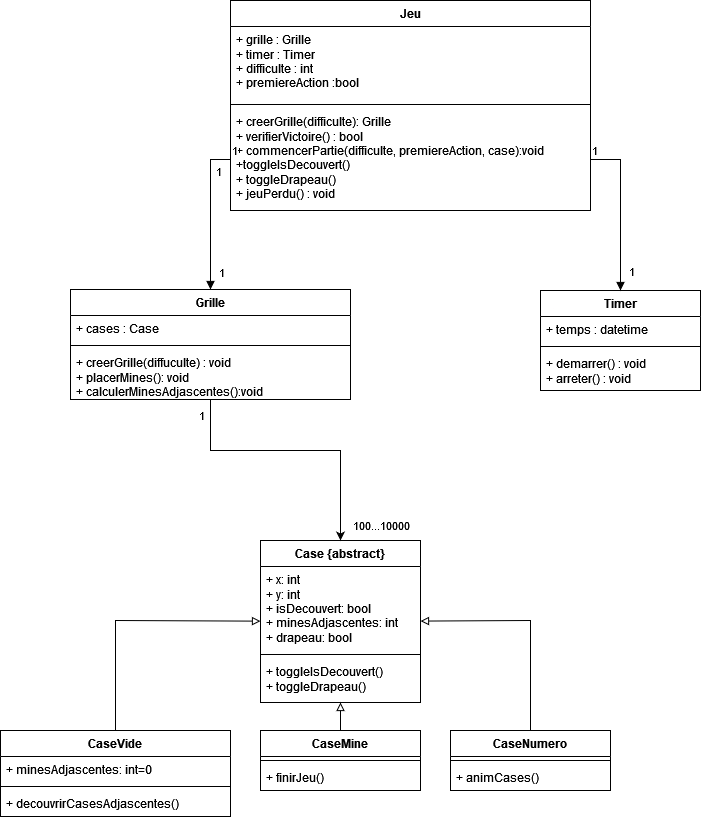

The diagram above was exported from draw.io. Its source (the exported page's mxGraphModel, read from the mxfile embedded in the PNG):
<mxGraphModel dx="1434" dy="782" grid="1" gridSize="10" guides="1" tooltips="1" connect="1" arrows="1" fold="1" page="1" pageScale="1" pageWidth="827" pageHeight="1169" math="0" shadow="0">
  <root>
    <mxCell id="0" />
    <mxCell id="1" parent="0" />
    <mxCell id="tn9Tdmkz6UsjlJNakM-1-5" value="Case {abstract}" style="swimlane;fontStyle=1;align=center;verticalAlign=top;childLayout=stackLayout;horizontal=1;startSize=26;horizontalStack=0;resizeParent=1;resizeParentMax=0;resizeLast=0;collapsible=1;marginBottom=0;whiteSpace=wrap;html=1;" vertex="1" parent="1">
      <mxGeometry x="320" y="750" width="160" height="162" as="geometry" />
    </mxCell>
    <mxCell id="tn9Tdmkz6UsjlJNakM-1-6" value="&lt;div&gt;+ x: int&lt;/div&gt;&lt;div&gt;+ y: int&lt;/div&gt;&lt;div&gt;+ isDecouvert: bool&lt;br&gt;&lt;/div&gt;&lt;div&gt;+ minesAdjascentes: int&lt;br&gt;&lt;/div&gt;&lt;div&gt;+ drapeau: bool&lt;br&gt;&lt;/div&gt;" style="text;strokeColor=none;fillColor=none;align=left;verticalAlign=top;spacingLeft=4;spacingRight=4;overflow=hidden;rotatable=0;points=[[0,0.5],[1,0.5]];portConstraint=eastwest;whiteSpace=wrap;html=1;" vertex="1" parent="tn9Tdmkz6UsjlJNakM-1-5">
      <mxGeometry y="26" width="160" height="84" as="geometry" />
    </mxCell>
    <mxCell id="tn9Tdmkz6UsjlJNakM-1-7" value="" style="line;strokeWidth=1;fillColor=none;align=left;verticalAlign=middle;spacingTop=-1;spacingLeft=3;spacingRight=3;rotatable=0;labelPosition=right;points=[];portConstraint=eastwest;strokeColor=inherit;" vertex="1" parent="tn9Tdmkz6UsjlJNakM-1-5">
      <mxGeometry y="110" width="160" height="8" as="geometry" />
    </mxCell>
    <mxCell id="tn9Tdmkz6UsjlJNakM-1-8" value="&lt;div&gt;+ toggleIsDecouvert()&lt;/div&gt;&lt;div&gt;+ toggleDrapeau()&lt;br&gt;&lt;/div&gt;" style="text;strokeColor=none;fillColor=none;align=left;verticalAlign=top;spacingLeft=4;spacingRight=4;overflow=hidden;rotatable=0;points=[[0,0.5],[1,0.5]];portConstraint=eastwest;whiteSpace=wrap;html=1;" vertex="1" parent="tn9Tdmkz6UsjlJNakM-1-5">
      <mxGeometry y="118" width="160" height="44" as="geometry" />
    </mxCell>
    <mxCell id="tn9Tdmkz6UsjlJNakM-1-9" value="CaseVide" style="swimlane;fontStyle=1;align=center;verticalAlign=top;childLayout=stackLayout;horizontal=1;startSize=26;horizontalStack=0;resizeParent=1;resizeParentMax=0;resizeLast=0;collapsible=1;marginBottom=0;whiteSpace=wrap;html=1;" vertex="1" parent="1">
      <mxGeometry x="60" y="940" width="230" height="86" as="geometry" />
    </mxCell>
    <mxCell id="tn9Tdmkz6UsjlJNakM-1-10" value="+ minesAdjascentes: int=0" style="text;strokeColor=none;fillColor=none;align=left;verticalAlign=top;spacingLeft=4;spacingRight=4;overflow=hidden;rotatable=0;points=[[0,0.5],[1,0.5]];portConstraint=eastwest;whiteSpace=wrap;html=1;" vertex="1" parent="tn9Tdmkz6UsjlJNakM-1-9">
      <mxGeometry y="26" width="230" height="26" as="geometry" />
    </mxCell>
    <mxCell id="tn9Tdmkz6UsjlJNakM-1-11" value="" style="line;strokeWidth=1;fillColor=none;align=left;verticalAlign=middle;spacingTop=-1;spacingLeft=3;spacingRight=3;rotatable=0;labelPosition=right;points=[];portConstraint=eastwest;strokeColor=inherit;" vertex="1" parent="tn9Tdmkz6UsjlJNakM-1-9">
      <mxGeometry y="52" width="230" height="8" as="geometry" />
    </mxCell>
    <mxCell id="tn9Tdmkz6UsjlJNakM-1-12" value="+ decouvrirCasesAdjascentes()" style="text;strokeColor=none;fillColor=none;align=left;verticalAlign=top;spacingLeft=4;spacingRight=4;overflow=hidden;rotatable=0;points=[[0,0.5],[1,0.5]];portConstraint=eastwest;whiteSpace=wrap;html=1;" vertex="1" parent="tn9Tdmkz6UsjlJNakM-1-9">
      <mxGeometry y="60" width="230" height="26" as="geometry" />
    </mxCell>
    <mxCell id="tn9Tdmkz6UsjlJNakM-1-17" value="CaseMine" style="swimlane;fontStyle=1;align=center;verticalAlign=top;childLayout=stackLayout;horizontal=1;startSize=26;horizontalStack=0;resizeParent=1;resizeParentMax=0;resizeLast=0;collapsible=1;marginBottom=0;whiteSpace=wrap;html=1;" vertex="1" parent="1">
      <mxGeometry x="320" y="940" width="160" height="60" as="geometry" />
    </mxCell>
    <mxCell id="tn9Tdmkz6UsjlJNakM-1-19" value="" style="line;strokeWidth=1;fillColor=none;align=left;verticalAlign=middle;spacingTop=-1;spacingLeft=3;spacingRight=3;rotatable=0;labelPosition=right;points=[];portConstraint=eastwest;strokeColor=inherit;" vertex="1" parent="tn9Tdmkz6UsjlJNakM-1-17">
      <mxGeometry y="26" width="160" height="8" as="geometry" />
    </mxCell>
    <mxCell id="tn9Tdmkz6UsjlJNakM-1-20" value="+ finirJeu()" style="text;strokeColor=none;fillColor=none;align=left;verticalAlign=top;spacingLeft=4;spacingRight=4;overflow=hidden;rotatable=0;points=[[0,0.5],[1,0.5]];portConstraint=eastwest;whiteSpace=wrap;html=1;" vertex="1" parent="tn9Tdmkz6UsjlJNakM-1-17">
      <mxGeometry y="34" width="160" height="26" as="geometry" />
    </mxCell>
    <mxCell id="tn9Tdmkz6UsjlJNakM-1-21" value="CaseNumero" style="swimlane;fontStyle=1;align=center;verticalAlign=top;childLayout=stackLayout;horizontal=1;startSize=26;horizontalStack=0;resizeParent=1;resizeParentMax=0;resizeLast=0;collapsible=1;marginBottom=0;whiteSpace=wrap;html=1;" vertex="1" parent="1">
      <mxGeometry x="510" y="940" width="160" height="60" as="geometry" />
    </mxCell>
    <mxCell id="tn9Tdmkz6UsjlJNakM-1-23" value="" style="line;strokeWidth=1;fillColor=none;align=left;verticalAlign=middle;spacingTop=-1;spacingLeft=3;spacingRight=3;rotatable=0;labelPosition=right;points=[];portConstraint=eastwest;strokeColor=inherit;" vertex="1" parent="tn9Tdmkz6UsjlJNakM-1-21">
      <mxGeometry y="26" width="160" height="8" as="geometry" />
    </mxCell>
    <mxCell id="tn9Tdmkz6UsjlJNakM-1-24" value="+ animCases()" style="text;strokeColor=none;fillColor=none;align=left;verticalAlign=top;spacingLeft=4;spacingRight=4;overflow=hidden;rotatable=0;points=[[0,0.5],[1,0.5]];portConstraint=eastwest;whiteSpace=wrap;html=1;" vertex="1" parent="tn9Tdmkz6UsjlJNakM-1-21">
      <mxGeometry y="34" width="160" height="26" as="geometry" />
    </mxCell>
    <mxCell id="tn9Tdmkz6UsjlJNakM-1-25" value="" style="endArrow=block;html=1;rounded=0;endFill=0;" edge="1" parent="1" source="tn9Tdmkz6UsjlJNakM-1-9" target="tn9Tdmkz6UsjlJNakM-1-5">
      <mxGeometry width="50" height="50" relative="1" as="geometry">
        <mxPoint x="370" y="850" as="sourcePoint" />
        <mxPoint x="420" y="800" as="targetPoint" />
        <Array as="points">
          <mxPoint x="175" y="830" />
        </Array>
      </mxGeometry>
    </mxCell>
    <mxCell id="tn9Tdmkz6UsjlJNakM-1-26" value="" style="endArrow=block;html=1;rounded=0;endFill=0;" edge="1" parent="1" source="tn9Tdmkz6UsjlJNakM-1-21" target="tn9Tdmkz6UsjlJNakM-1-5">
      <mxGeometry width="50" height="50" relative="1" as="geometry">
        <mxPoint x="185" y="950" as="sourcePoint" />
        <mxPoint x="330" y="841" as="targetPoint" />
        <Array as="points">
          <mxPoint x="590" y="830" />
        </Array>
      </mxGeometry>
    </mxCell>
    <mxCell id="tn9Tdmkz6UsjlJNakM-1-27" value="" style="endArrow=block;html=1;rounded=0;endFill=0;" edge="1" parent="1" source="tn9Tdmkz6UsjlJNakM-1-17" target="tn9Tdmkz6UsjlJNakM-1-5">
      <mxGeometry width="50" height="50" relative="1" as="geometry">
        <mxPoint x="600" y="950" as="sourcePoint" />
        <mxPoint x="490" y="841" as="targetPoint" />
        <Array as="points" />
      </mxGeometry>
    </mxCell>
    <mxCell id="tn9Tdmkz6UsjlJNakM-1-28" value="Jeu" style="swimlane;fontStyle=1;align=center;verticalAlign=top;childLayout=stackLayout;horizontal=1;startSize=26;horizontalStack=0;resizeParent=1;resizeParentMax=0;resizeLast=0;collapsible=1;marginBottom=0;whiteSpace=wrap;html=1;" vertex="1" parent="1">
      <mxGeometry x="290" y="210" width="360" height="210" as="geometry" />
    </mxCell>
    <mxCell id="tn9Tdmkz6UsjlJNakM-1-29" value="&lt;div&gt;+ grille : Grille&lt;/div&gt;&lt;div&gt;+ timer : Timer&lt;/div&gt;&lt;div&gt;+ difficulte : int&lt;br&gt;&lt;/div&gt;&lt;div&gt;+ premiereAction :bool&lt;br&gt;&lt;/div&gt;" style="text;strokeColor=none;fillColor=none;align=left;verticalAlign=top;spacingLeft=4;spacingRight=4;overflow=hidden;rotatable=0;points=[[0,0.5],[1,0.5]];portConstraint=eastwest;whiteSpace=wrap;html=1;" vertex="1" parent="tn9Tdmkz6UsjlJNakM-1-28">
      <mxGeometry y="26" width="360" height="74" as="geometry" />
    </mxCell>
    <mxCell id="tn9Tdmkz6UsjlJNakM-1-30" value="" style="line;strokeWidth=1;fillColor=none;align=left;verticalAlign=middle;spacingTop=-1;spacingLeft=3;spacingRight=3;rotatable=0;labelPosition=right;points=[];portConstraint=eastwest;strokeColor=inherit;" vertex="1" parent="tn9Tdmkz6UsjlJNakM-1-28">
      <mxGeometry y="100" width="360" height="8" as="geometry" />
    </mxCell>
    <mxCell id="tn9Tdmkz6UsjlJNakM-1-31" value="&lt;div&gt;+ creerGrille(difficulte): Grille&lt;/div&gt;&lt;div&gt;+ verifierVictoire() : bool&lt;/div&gt;&lt;div&gt;+ commencerPartie(difficulte, premiereAction, case):void&lt;br&gt;&lt;/div&gt;&lt;div&gt;&lt;div&gt;+toggleIsDecouvert()&lt;/div&gt;+ toggleDrapeau()&lt;/div&gt;&lt;div&gt;+ jeuPerdu() : void&lt;br&gt;&lt;/div&gt;" style="text;strokeColor=none;fillColor=none;align=left;verticalAlign=top;spacingLeft=4;spacingRight=4;overflow=hidden;rotatable=0;points=[[0,0.5],[1,0.5]];portConstraint=eastwest;whiteSpace=wrap;html=1;" vertex="1" parent="tn9Tdmkz6UsjlJNakM-1-28">
      <mxGeometry y="108" width="360" height="102" as="geometry" />
    </mxCell>
    <mxCell id="tn9Tdmkz6UsjlJNakM-1-32" value="Timer" style="swimlane;fontStyle=1;align=center;verticalAlign=top;childLayout=stackLayout;horizontal=1;startSize=26;horizontalStack=0;resizeParent=1;resizeParentMax=0;resizeLast=0;collapsible=1;marginBottom=0;whiteSpace=wrap;html=1;" vertex="1" parent="1">
      <mxGeometry x="600" y="500" width="160" height="100" as="geometry" />
    </mxCell>
    <mxCell id="tn9Tdmkz6UsjlJNakM-1-33" value="+ temps : datetime" style="text;strokeColor=none;fillColor=none;align=left;verticalAlign=top;spacingLeft=4;spacingRight=4;overflow=hidden;rotatable=0;points=[[0,0.5],[1,0.5]];portConstraint=eastwest;whiteSpace=wrap;html=1;" vertex="1" parent="tn9Tdmkz6UsjlJNakM-1-32">
      <mxGeometry y="26" width="160" height="26" as="geometry" />
    </mxCell>
    <mxCell id="tn9Tdmkz6UsjlJNakM-1-34" value="" style="line;strokeWidth=1;fillColor=none;align=left;verticalAlign=middle;spacingTop=-1;spacingLeft=3;spacingRight=3;rotatable=0;labelPosition=right;points=[];portConstraint=eastwest;strokeColor=inherit;" vertex="1" parent="tn9Tdmkz6UsjlJNakM-1-32">
      <mxGeometry y="52" width="160" height="8" as="geometry" />
    </mxCell>
    <mxCell id="tn9Tdmkz6UsjlJNakM-1-35" value="&lt;div&gt;+ demarrer() : void&lt;/div&gt;&lt;div&gt;+ arreter() : void&lt;/div&gt;" style="text;strokeColor=none;fillColor=none;align=left;verticalAlign=top;spacingLeft=4;spacingRight=4;overflow=hidden;rotatable=0;points=[[0,0.5],[1,0.5]];portConstraint=eastwest;whiteSpace=wrap;html=1;" vertex="1" parent="tn9Tdmkz6UsjlJNakM-1-32">
      <mxGeometry y="60" width="160" height="40" as="geometry" />
    </mxCell>
    <mxCell id="tn9Tdmkz6UsjlJNakM-1-41" value="" style="endArrow=block;endFill=1;html=1;edgeStyle=orthogonalEdgeStyle;align=left;verticalAlign=top;rounded=0;" edge="1" parent="1" source="tn9Tdmkz6UsjlJNakM-1-31" target="tn9Tdmkz6UsjlJNakM-1-32">
      <mxGeometry x="-1" relative="1" as="geometry">
        <mxPoint x="310" y="590" as="sourcePoint" />
        <mxPoint x="470" y="590" as="targetPoint" />
      </mxGeometry>
    </mxCell>
    <mxCell id="tn9Tdmkz6UsjlJNakM-1-42" value="1" style="edgeLabel;resizable=0;html=1;align=left;verticalAlign=bottom;" connectable="0" vertex="1" parent="tn9Tdmkz6UsjlJNakM-1-41">
      <mxGeometry x="-1" relative="1" as="geometry" />
    </mxCell>
    <mxCell id="tn9Tdmkz6UsjlJNakM-1-43" value="1" style="edgeLabel;html=1;align=center;verticalAlign=middle;resizable=0;points=[];" vertex="1" connectable="0" parent="tn9Tdmkz6UsjlJNakM-1-41">
      <mxGeometry x="0.7143" y="1" relative="1" as="geometry">
        <mxPoint x="9" y="3" as="offset" />
      </mxGeometry>
    </mxCell>
    <mxCell id="tn9Tdmkz6UsjlJNakM-1-44" value="" style="endArrow=block;endFill=1;html=1;edgeStyle=orthogonalEdgeStyle;align=left;verticalAlign=top;rounded=0;" edge="1" parent="1" source="tn9Tdmkz6UsjlJNakM-1-31" target="tn9Tdmkz6UsjlJNakM-1-48">
      <mxGeometry x="-1" relative="1" as="geometry">
        <mxPoint x="660" y="379" as="sourcePoint" />
        <mxPoint x="210" y="500" as="targetPoint" />
      </mxGeometry>
    </mxCell>
    <mxCell id="tn9Tdmkz6UsjlJNakM-1-45" value="1" style="edgeLabel;resizable=0;html=1;align=left;verticalAlign=bottom;" connectable="0" vertex="1" parent="tn9Tdmkz6UsjlJNakM-1-44">
      <mxGeometry x="-1" relative="1" as="geometry" />
    </mxCell>
    <mxCell id="tn9Tdmkz6UsjlJNakM-1-46" value="1" style="edgeLabel;html=1;align=center;verticalAlign=middle;resizable=0;points=[];" vertex="1" connectable="0" parent="tn9Tdmkz6UsjlJNakM-1-44">
      <mxGeometry x="0.7143" y="1" relative="1" as="geometry">
        <mxPoint x="9" y="3" as="offset" />
      </mxGeometry>
    </mxCell>
    <mxCell id="tn9Tdmkz6UsjlJNakM-1-47" value="1" style="edgeLabel;html=1;align=center;verticalAlign=middle;resizable=0;points=[];" vertex="1" connectable="0" parent="tn9Tdmkz6UsjlJNakM-1-44">
      <mxGeometry x="-0.8294" y="3" relative="1" as="geometry">
        <mxPoint y="8" as="offset" />
      </mxGeometry>
    </mxCell>
    <mxCell id="tn9Tdmkz6UsjlJNakM-1-48" value="Grille" style="swimlane;fontStyle=1;align=center;verticalAlign=top;childLayout=stackLayout;horizontal=1;startSize=26;horizontalStack=0;resizeParent=1;resizeParentMax=0;resizeLast=0;collapsible=1;marginBottom=0;whiteSpace=wrap;html=1;" vertex="1" parent="1">
      <mxGeometry x="130" y="499" width="280" height="110" as="geometry" />
    </mxCell>
    <mxCell id="tn9Tdmkz6UsjlJNakM-1-49" value="+ cases : Case" style="text;strokeColor=none;fillColor=none;align=left;verticalAlign=top;spacingLeft=4;spacingRight=4;overflow=hidden;rotatable=0;points=[[0,0.5],[1,0.5]];portConstraint=eastwest;whiteSpace=wrap;html=1;" vertex="1" parent="tn9Tdmkz6UsjlJNakM-1-48">
      <mxGeometry y="26" width="280" height="26" as="geometry" />
    </mxCell>
    <mxCell id="tn9Tdmkz6UsjlJNakM-1-50" value="" style="line;strokeWidth=1;fillColor=none;align=left;verticalAlign=middle;spacingTop=-1;spacingLeft=3;spacingRight=3;rotatable=0;labelPosition=right;points=[];portConstraint=eastwest;strokeColor=inherit;" vertex="1" parent="tn9Tdmkz6UsjlJNakM-1-48">
      <mxGeometry y="52" width="280" height="8" as="geometry" />
    </mxCell>
    <mxCell id="tn9Tdmkz6UsjlJNakM-1-51" value="&lt;div&gt;+ creerGrille(diffuculte) : void&lt;/div&gt;&lt;div&gt;+ placerMines(): void&lt;/div&gt;&lt;div&gt;+ calculerMinesAdjascentes():void&lt;br&gt;&lt;/div&gt;" style="text;strokeColor=none;fillColor=none;align=left;verticalAlign=top;spacingLeft=4;spacingRight=4;overflow=hidden;rotatable=0;points=[[0,0.5],[1,0.5]];portConstraint=eastwest;whiteSpace=wrap;html=1;" vertex="1" parent="tn9Tdmkz6UsjlJNakM-1-48">
      <mxGeometry y="60" width="280" height="50" as="geometry" />
    </mxCell>
    <mxCell id="tn9Tdmkz6UsjlJNakM-1-57" value="" style="endArrow=classic;html=1;rounded=0;" edge="1" parent="1" source="tn9Tdmkz6UsjlJNakM-1-48" target="tn9Tdmkz6UsjlJNakM-1-5">
      <mxGeometry width="50" height="50" relative="1" as="geometry">
        <mxPoint x="380" y="720" as="sourcePoint" />
        <mxPoint x="430" y="670" as="targetPoint" />
        <Array as="points">
          <mxPoint x="270" y="660" />
          <mxPoint x="400" y="660" />
        </Array>
      </mxGeometry>
    </mxCell>
    <mxCell id="tn9Tdmkz6UsjlJNakM-1-58" value="1" style="edgeLabel;html=1;align=center;verticalAlign=middle;resizable=0;points=[];" vertex="1" connectable="0" parent="tn9Tdmkz6UsjlJNakM-1-57">
      <mxGeometry x="-0.8893" y="-2" relative="1" as="geometry">
        <mxPoint x="-8" as="offset" />
      </mxGeometry>
    </mxCell>
    <mxCell id="tn9Tdmkz6UsjlJNakM-1-59" value="100...10000" style="edgeLabel;html=1;align=center;verticalAlign=middle;resizable=0;points=[];" vertex="1" connectable="0" parent="tn9Tdmkz6UsjlJNakM-1-57">
      <mxGeometry x="0.8819" relative="1" as="geometry">
        <mxPoint x="40" as="offset" />
      </mxGeometry>
    </mxCell>
  </root>
</mxGraphModel>